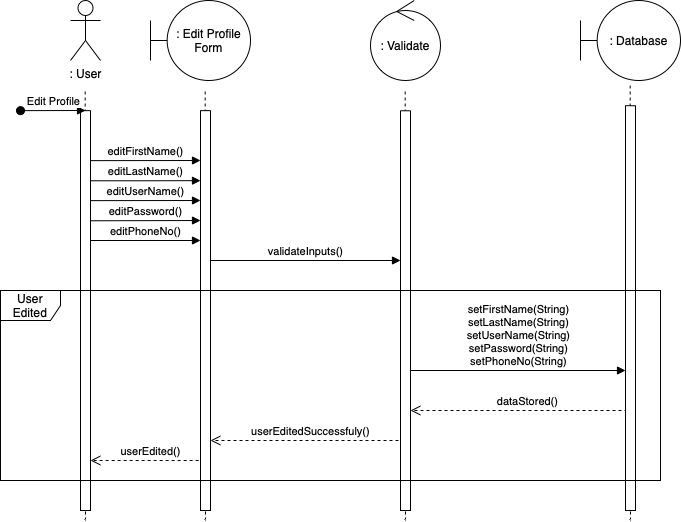

The diagram above was exported from draw.io. Its source (the exported page's mxGraphModel, read from the mxfile embedded in the PNG):
<mxGraphModel dx="954" dy="647" grid="1" gridSize="10" guides="1" tooltips="1" connect="1" arrows="1" fold="1" page="1" pageScale="1" pageWidth="850" pageHeight="1100" math="0" shadow="0">
  <root>
    <mxCell id="0" />
    <mxCell id="1" parent="0" />
    <mxCell id="DxQJVl3xEO76puYhJK3Q-4" value=": User" style="shape=umlActor;verticalLabelPosition=bottom;verticalAlign=top;html=1;" vertex="1" parent="1">
      <mxGeometry x="80" y="40" width="30" height="60" as="geometry" />
    </mxCell>
    <mxCell id="DxQJVl3xEO76puYhJK3Q-5" value="" style="endArrow=none;dashed=1;html=1;rounded=0;" edge="1" parent="1">
      <mxGeometry width="50" height="50" relative="1" as="geometry">
        <mxPoint x="95" y="560" as="sourcePoint" />
        <mxPoint x="94.66" y="130" as="targetPoint" />
      </mxGeometry>
    </mxCell>
    <mxCell id="DxQJVl3xEO76puYhJK3Q-6" value="" style="html=1;points=[];perimeter=orthogonalPerimeter;outlineConnect=0;targetShapes=umlLifeline;portConstraint=eastwest;newEdgeStyle={&quot;edgeStyle&quot;:&quot;elbowEdgeStyle&quot;,&quot;elbow&quot;:&quot;vertical&quot;,&quot;curved&quot;:0,&quot;rounded&quot;:0};" vertex="1" parent="1">
      <mxGeometry x="90" y="150.14" width="10" height="399.86" as="geometry" />
    </mxCell>
    <mxCell id="DxQJVl3xEO76puYhJK3Q-7" value="Edit Profile" style="html=1;verticalAlign=bottom;startArrow=oval;endArrow=block;startSize=8;edgeStyle=elbowEdgeStyle;elbow=vertical;curved=0;rounded=0;" edge="1" parent="1" target="DxQJVl3xEO76puYhJK3Q-6">
      <mxGeometry x="0.011" relative="1" as="geometry">
        <mxPoint x="30" y="150.14" as="sourcePoint" />
        <mxPoint as="offset" />
      </mxGeometry>
    </mxCell>
    <mxCell id="DxQJVl3xEO76puYhJK3Q-8" value=": Edit Profile Form" style="shape=umlBoundary;whiteSpace=wrap;html=1;" vertex="1" parent="1">
      <mxGeometry x="160" y="40" width="100" height="80" as="geometry" />
    </mxCell>
    <mxCell id="DxQJVl3xEO76puYhJK3Q-9" value="" style="endArrow=none;dashed=1;html=1;rounded=0;" edge="1" parent="1">
      <mxGeometry width="50" height="50" relative="1" as="geometry">
        <mxPoint x="215" y="560" as="sourcePoint" />
        <mxPoint x="214.66" y="130" as="targetPoint" />
      </mxGeometry>
    </mxCell>
    <mxCell id="DxQJVl3xEO76puYhJK3Q-10" value="" style="html=1;points=[];perimeter=orthogonalPerimeter;outlineConnect=0;targetShapes=umlLifeline;portConstraint=eastwest;newEdgeStyle={&quot;edgeStyle&quot;:&quot;elbowEdgeStyle&quot;,&quot;elbow&quot;:&quot;vertical&quot;,&quot;curved&quot;:0,&quot;rounded&quot;:0};" vertex="1" parent="1">
      <mxGeometry x="210" y="150.14" width="10" height="399.86" as="geometry" />
    </mxCell>
    <mxCell id="DxQJVl3xEO76puYhJK3Q-11" value=": Validate" style="ellipse;shape=umlControl;whiteSpace=wrap;html=1;" vertex="1" parent="1">
      <mxGeometry x="380" y="40" width="70" height="80" as="geometry" />
    </mxCell>
    <mxCell id="DxQJVl3xEO76puYhJK3Q-12" value=": Database" style="shape=umlBoundary;whiteSpace=wrap;html=1;" vertex="1" parent="1">
      <mxGeometry x="590" y="40" width="100" height="80" as="geometry" />
    </mxCell>
    <mxCell id="DxQJVl3xEO76puYhJK3Q-13" value="" style="endArrow=none;dashed=1;html=1;rounded=0;" edge="1" parent="1">
      <mxGeometry width="50" height="50" relative="1" as="geometry">
        <mxPoint x="415" y="560" as="sourcePoint" />
        <mxPoint x="414.65999999999997" y="130.14" as="targetPoint" />
      </mxGeometry>
    </mxCell>
    <mxCell id="DxQJVl3xEO76puYhJK3Q-14" value="" style="html=1;points=[];perimeter=orthogonalPerimeter;outlineConnect=0;targetShapes=umlLifeline;portConstraint=eastwest;newEdgeStyle={&quot;edgeStyle&quot;:&quot;elbowEdgeStyle&quot;,&quot;elbow&quot;:&quot;vertical&quot;,&quot;curved&quot;:0,&quot;rounded&quot;:0};" vertex="1" parent="1">
      <mxGeometry x="410" y="150.28" width="10" height="399.72" as="geometry" />
    </mxCell>
    <mxCell id="DxQJVl3xEO76puYhJK3Q-15" value="" style="endArrow=none;dashed=1;html=1;rounded=0;" edge="1" parent="1">
      <mxGeometry width="50" height="50" relative="1" as="geometry">
        <mxPoint x="640" y="560" as="sourcePoint" />
        <mxPoint x="639.66" y="125.07" as="targetPoint" />
      </mxGeometry>
    </mxCell>
    <mxCell id="DxQJVl3xEO76puYhJK3Q-16" value="" style="html=1;points=[];perimeter=orthogonalPerimeter;outlineConnect=0;targetShapes=umlLifeline;portConstraint=eastwest;newEdgeStyle={&quot;edgeStyle&quot;:&quot;elbowEdgeStyle&quot;,&quot;elbow&quot;:&quot;vertical&quot;,&quot;curved&quot;:0,&quot;rounded&quot;:0};" vertex="1" parent="1">
      <mxGeometry x="635" y="145.21" width="10" height="404.79" as="geometry" />
    </mxCell>
    <mxCell id="DxQJVl3xEO76puYhJK3Q-17" value="editFirstName()" style="html=1;verticalAlign=bottom;endArrow=block;edgeStyle=elbowEdgeStyle;elbow=vertical;curved=0;rounded=0;" edge="1" parent="1" target="DxQJVl3xEO76puYhJK3Q-10">
      <mxGeometry x="-0.0013" width="80" relative="1" as="geometry">
        <mxPoint x="100" y="200.14" as="sourcePoint" />
        <mxPoint x="180" y="200.14" as="targetPoint" />
        <mxPoint as="offset" />
      </mxGeometry>
    </mxCell>
    <mxCell id="DxQJVl3xEO76puYhJK3Q-18" value="editLastName()" style="html=1;verticalAlign=bottom;endArrow=block;edgeStyle=elbowEdgeStyle;elbow=horizontal;curved=0;rounded=0;" edge="1" parent="1">
      <mxGeometry width="80" relative="1" as="geometry">
        <mxPoint x="100" y="220.27999999999997" as="sourcePoint" />
        <mxPoint x="210" y="220.14" as="targetPoint" />
      </mxGeometry>
    </mxCell>
    <mxCell id="DxQJVl3xEO76puYhJK3Q-19" value="editUserName()" style="html=1;verticalAlign=bottom;endArrow=block;edgeStyle=elbowEdgeStyle;elbow=vertical;curved=0;rounded=0;" edge="1" parent="1">
      <mxGeometry width="80" relative="1" as="geometry">
        <mxPoint x="100" y="240.14" as="sourcePoint" />
        <mxPoint x="210" y="240" as="targetPoint" />
      </mxGeometry>
    </mxCell>
    <mxCell id="DxQJVl3xEO76puYhJK3Q-20" value="editPassword()" style="html=1;verticalAlign=bottom;endArrow=block;edgeStyle=elbowEdgeStyle;elbow=vertical;curved=0;rounded=0;" edge="1" parent="1">
      <mxGeometry width="80" relative="1" as="geometry">
        <mxPoint x="100" y="260.28" as="sourcePoint" />
        <mxPoint x="210" y="260.14" as="targetPoint" />
      </mxGeometry>
    </mxCell>
    <mxCell id="DxQJVl3xEO76puYhJK3Q-24" value="dataStored()" style="html=1;verticalAlign=bottom;endArrow=open;dashed=1;endSize=8;edgeStyle=elbowEdgeStyle;elbow=vertical;curved=0;rounded=0;" edge="1" parent="1" target="DxQJVl3xEO76puYhJK3Q-14">
      <mxGeometry relative="1" as="geometry">
        <mxPoint x="635" y="470" as="sourcePoint" />
        <mxPoint x="555" y="470" as="targetPoint" />
        <Array as="points">
          <mxPoint x="560" y="450" />
        </Array>
      </mxGeometry>
    </mxCell>
    <mxCell id="DxQJVl3xEO76puYhJK3Q-25" value="userEditedSuccessfuly()" style="html=1;verticalAlign=bottom;endArrow=open;dashed=1;endSize=8;edgeStyle=elbowEdgeStyle;elbow=vertical;curved=0;rounded=0;" edge="1" parent="1" target="DxQJVl3xEO76puYhJK3Q-10">
      <mxGeometry relative="1" as="geometry">
        <mxPoint x="410" y="490" as="sourcePoint" />
        <mxPoint x="330" y="490" as="targetPoint" />
        <Array as="points">
          <mxPoint x="360" y="480" />
        </Array>
      </mxGeometry>
    </mxCell>
    <mxCell id="DxQJVl3xEO76puYhJK3Q-26" value="userEdited()" style="html=1;verticalAlign=bottom;endArrow=open;dashed=1;endSize=8;edgeStyle=elbowEdgeStyle;elbow=vertical;curved=0;rounded=0;" edge="1" parent="1" target="DxQJVl3xEO76puYhJK3Q-6">
      <mxGeometry relative="1" as="geometry">
        <mxPoint x="210" y="510.14" as="sourcePoint" />
        <mxPoint x="130" y="510.14" as="targetPoint" />
        <Array as="points">
          <mxPoint x="190" y="500" />
        </Array>
      </mxGeometry>
    </mxCell>
    <mxCell id="DxQJVl3xEO76puYhJK3Q-27" value="User Edited" style="shape=umlFrame;whiteSpace=wrap;html=1;pointerEvents=0;" vertex="1" parent="1">
      <mxGeometry x="10" y="330" width="660" height="190" as="geometry" />
    </mxCell>
    <mxCell id="DxQJVl3xEO76puYhJK3Q-33" value="editPhoneNo()" style="html=1;verticalAlign=bottom;endArrow=block;edgeStyle=elbowEdgeStyle;elbow=vertical;curved=0;rounded=0;" edge="1" parent="1" target="DxQJVl3xEO76puYhJK3Q-10">
      <mxGeometry width="80" relative="1" as="geometry">
        <mxPoint x="100" y="280" as="sourcePoint" />
        <mxPoint x="180" y="280" as="targetPoint" />
        <mxPoint as="offset" />
      </mxGeometry>
    </mxCell>
    <mxCell id="DxQJVl3xEO76puYhJK3Q-35" value="validateInputs()" style="html=1;verticalAlign=bottom;endArrow=block;edgeStyle=elbowEdgeStyle;elbow=vertical;curved=0;rounded=0;" edge="1" parent="1" target="DxQJVl3xEO76puYhJK3Q-14">
      <mxGeometry width="80" relative="1" as="geometry">
        <mxPoint x="220" y="300" as="sourcePoint" />
        <mxPoint x="300" y="300" as="targetPoint" />
      </mxGeometry>
    </mxCell>
    <mxCell id="DxQJVl3xEO76puYhJK3Q-36" value="setFirstName(String)&lt;br&gt;setLastName(String)&lt;br&gt;setUserName(String)&lt;br&gt;setPassword(String)&lt;br&gt;setPhoneNo(String)" style="html=1;verticalAlign=bottom;endArrow=block;edgeStyle=elbowEdgeStyle;elbow=vertical;curved=0;rounded=0;" edge="1" parent="1" target="DxQJVl3xEO76puYhJK3Q-16">
      <mxGeometry width="80" relative="1" as="geometry">
        <mxPoint x="420" y="410" as="sourcePoint" />
        <mxPoint x="500" y="410" as="targetPoint" />
      </mxGeometry>
    </mxCell>
  </root>
</mxGraphModel>